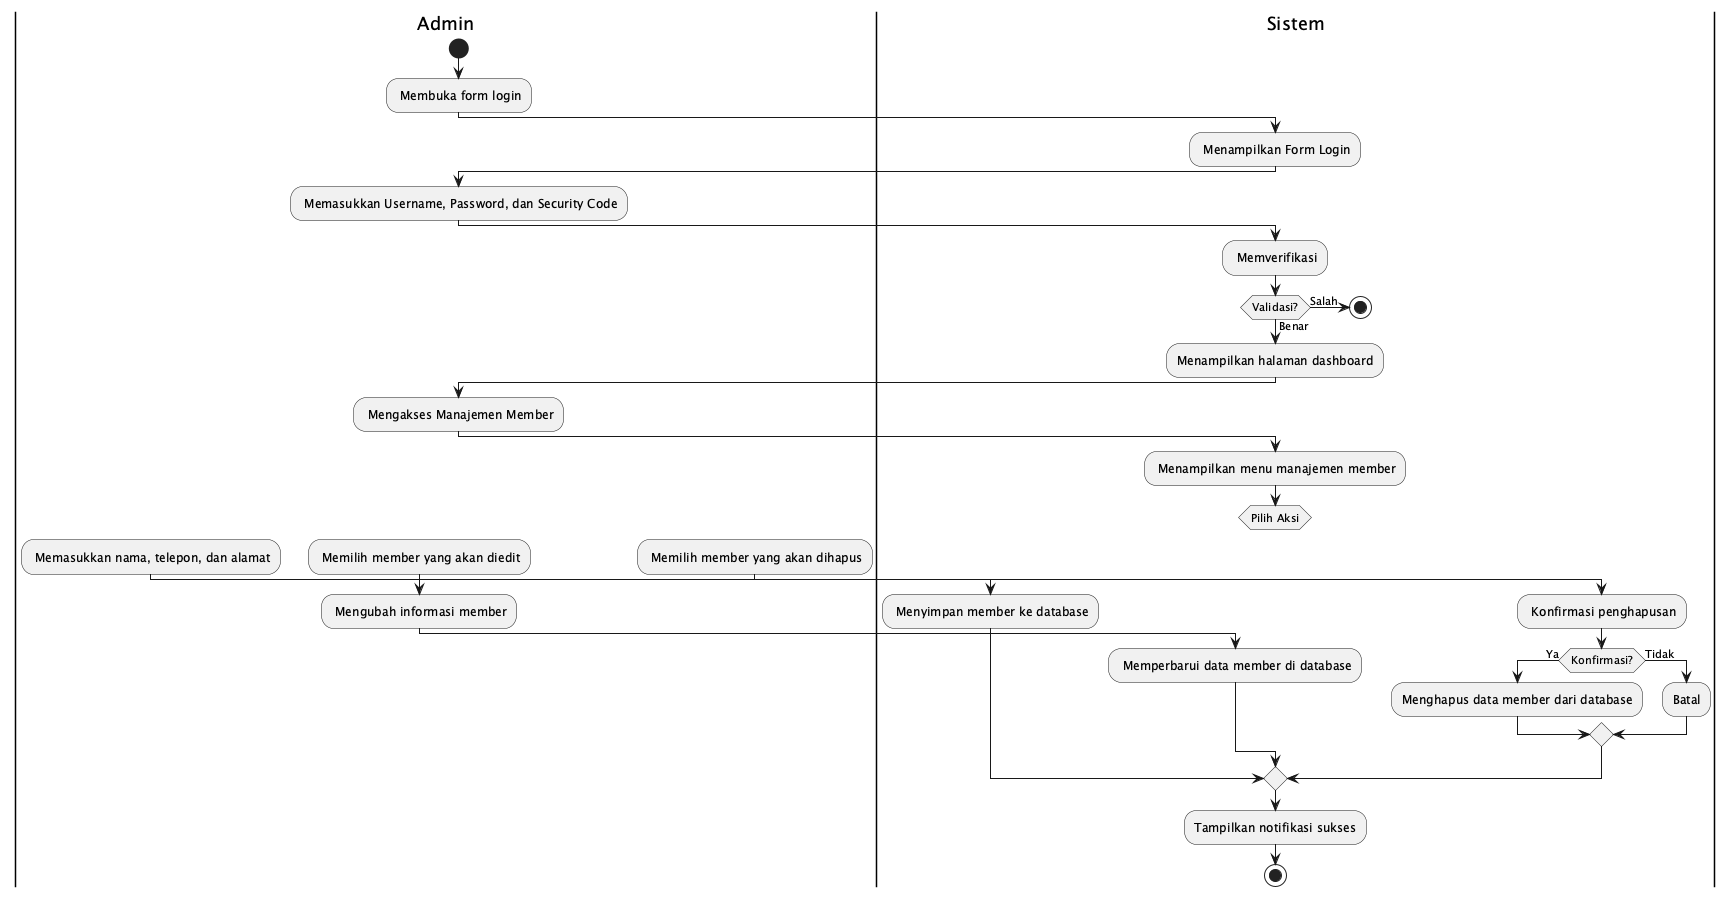

The diagram above was rendered by PlantUML. Its source (embedded in the PNG):
@startuml
|Admin|
start
: Membuka form login;
|Sistem|
: Menampilkan Form Login;
|Admin|
: Memasukkan Username, Password, dan Security Code;
|Sistem|
: Memverifikasi;

if (Validasi?) then (Salah)
    stop
else (Benar)
    :Menampilkan halaman dashboard;
endif

|Admin|
: Mengakses Manajemen Member;
|Sistem|
: Menampilkan menu manajemen member;

switch (Pilih Aksi)
case (Tambah Member)
    |Admin|
    : Memasukkan nama, telepon, dan alamat;
    |Sistem|
    : Menyimpan member ke database;
case (Edit Member)
    |Admin|
    : Memilih member yang akan diedit;
    : Mengubah informasi member;
    |Sistem|
    : Memperbarui data member di database;
case (Hapus Member)
    |Admin|
    : Memilih member yang akan dihapus;
    |Sistem|
    : Konfirmasi penghapusan;
    if (Konfirmasi?) then (Ya)
        :Menghapus data member dari database;
    else (Tidak)
        :Batal;
    endif
endswitch

:Tampilkan notifikasi sukses;
stop
@enduml